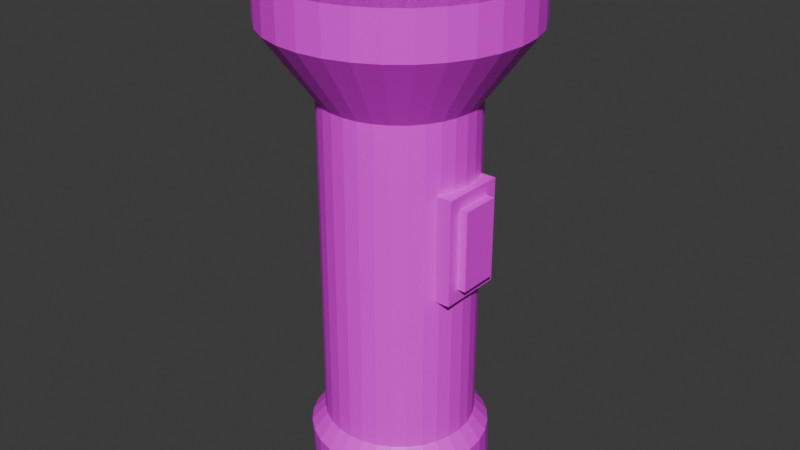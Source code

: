 # Source: Flashlight.blend  (saved by Blender 4.0.36; exported with 4.5.12 LTS)
import bpy
from mathutils import Matrix  # noqa: F401  (used for matrix-valued properties, if any)

bpy.ops.wm.read_factory_settings(use_empty=True)
scene = bpy.context.scene
scene.name = 'Scene'

# ---- collections
col_collection = bpy.data.collections.new('Collection'); scene.collection.children.link(col_collection)

# ---- images (referenced by path relative to the original .blend; pixels are not part of the script)
import os
ASSET_DIR = os.environ.get("B2B_ASSET_DIR", "")  # directory of the original .blend (textures are referenced by path, not embedded)
HERE = os.path.dirname(os.path.abspath(__file__))  # packed textures are extracted next to this script under _unpacked/

def load_image(name, relpath, width, height, colorspace="sRGB"):
    """Load a texture the original file referenced (path relative to the .blend, or extracted next to this script)."""
    p = next((c for c in (os.path.join(HERE, relpath), os.path.join(ASSET_DIR, relpath)) if relpath and os.path.exists(c)), "")
    if p:
        img = bpy.data.images.load(p, check_existing=True)
        img.name = name
    else:  # same state as the original file: an image datablock whose file is absent (Cycles renders it pink)
        img = bpy.data.images.new(name, width, height)
        img.source = "FILE"
        img.filepath = "//" + (relpath or name)
    img.colorspace_settings.name = colorspace
    return img
img_flashlight_texture = load_image('Flashlight Texture', '', 1024, 1024, 'sRGB')

# ---- materials (node trees are filled in below, after node groups)
mat_flashlight = bpy.data.materials.new('Flashlight')
mat_flashlight.use_transparent_shadow = False

# ---- material node trees
mat_flashlight.use_nodes = True; mat_flashlight.node_tree.nodes.clear()
_N = mat_flashlight.node_tree.nodes; _L = mat_flashlight.node_tree.links
n0 = _N.new('ShaderNodeBsdfPrincipled'); n0.name = 'Principled BSDF'; n0.location = (10, 300)
n1 = _N.new('ShaderNodeOutputMaterial'); n1.name = 'Material Output'; n1.location = (300, 300)
n2 = _N.new('ShaderNodeTexImage'); n2.name = 'Image Texture'; n2.location = (-280, 280)
n2.image = img_flashlight_texture
_L.new(n0.outputs[0], n1.inputs[0])
_L.new(n2.outputs[0], n0.inputs[0])
n1.is_active_output = True

# ---- world
world_world = bpy.data.worlds.new('World'); scene.world = world_world
world_world.use_nodes = True; world_world.node_tree.nodes.clear()
_N = world_world.node_tree.nodes; _L = world_world.node_tree.links
n0 = _N.new('ShaderNodeOutputWorld'); n0.name = 'World Output'; n0.location = (300, 300)
n1 = _N.new('ShaderNodeBackground'); n1.name = 'Background'; n1.location = (10, 300)
n1.inputs[0].default_value = (0.05088, 0.05088, 0.05088, 1.0)
_L.new(n1.outputs[0], n0.inputs[0])
n0.is_active_output = True
world_world.color = (0.05088, 0.05088, 0.05088)
world_world.use_sun_shadow = False
world_world.sun_shadow_jitter_overblur = 0.0

# ---- meshes
me_cylinder = bpy.data.meshes.new('Cylinder')
me_cylinder.from_pydata([(7.451e-09, 0.3272, -1.265), (7.451e-09, 0.3272, 0.173), (0.06383, 0.3209, -1.265), (0.06383, 0.3209, 0.173), (0.1252, 0.3023, -1.265), (0.1252, 0.3023, 0.173), (0.1818, 0.2721, -1.265), (0.1818, 0.2721, 0.173), (0.2314, 0.2314, -1.265), (0.2314, 0.2314, 0.173), (0.2721, 0.1818, -1.265), (0.2721, 0.1818, 0.173), (0.3023, 0.1252, -1.265), (0.3023, 0.1252, 0.173), (0.3209, 0.06383, -1.265), (0.3209, 0.06383, 0.173), (0.3272, 2.794e-09, -1.265), (0.3272, 2.794e-09, 0.173), (0.3209, -0.06383, -1.265), (0.3209, -0.06383, 0.173), (0.3023, -0.1252, -1.265), (0.3023, -0.1252, 0.173), (0.2721, -0.1818, -1.265), (0.2721, -0.1818, 0.173), (0.2314, -0.2314, -1.265), (0.2314, -0.2314, 0.173), (0.1818, -0.2721, -1.265), (0.1818, -0.2721, 0.173), (0.1252, -0.3023, -1.265), (0.1252, -0.3023, 0.173), (0.06383, -0.3209, -1.265), (0.06383, -0.3209, 0.173), (7.451e-09, -0.3272, -1.265), (7.451e-09, -0.3272, 0.173), (-0.06383, -0.3209, -1.265), (-0.06383, -0.3209, 0.173), (-0.1252, -0.3023, -1.265), (-0.1252, -0.3023, 0.173), (-0.1818, -0.2721, -1.265), (-0.1818, -0.2721, 0.173), (-0.2314, -0.2314, -1.265), (-0.2314, -0.2314, 0.173), (-0.2721, -0.1818, -1.265), (-0.2721, -0.1818, 0.173), (-0.3023, -0.1252, -1.265), (-0.3023, -0.1252, 0.173), (-0.3209, -0.06383, -1.265), (-0.3209, -0.06383, 0.173), (-0.3272, 2.794e-09, -1.265), (-0.3272, 2.794e-09, 0.173), (-0.3209, 0.06383, -1.265), (-0.3209, 0.06383, 0.173), (-0.3023, 0.1252, -1.265), (-0.3023, 0.1252, 0.173), (-0.2721, 0.1818, -1.265), (-0.2721, 0.1818, 0.173), (-0.2314, 0.2314, -1.265), (-0.2314, 0.2314, 0.173), (-0.1818, 0.2721, -1.265), (-0.1818, 0.2721, 0.173), (-0.1252, 0.3023, -1.265), (-0.1252, 0.3023, 0.173), (-0.06383, 0.3209, -1.265), (-0.06383, 0.3209, 0.173), (0.1071, 0.5383, 0.4762), (2.98e-08, 0.5488, 0.4762), (0.21, 0.507, 0.4762), (0.3049, 0.4563, 0.4762), (0.3881, 0.3881, 0.4762), (0.4563, 0.3049, 0.4762), (0.507, 0.21, 0.4762), (0.5383, 0.1071, 0.4762), (0.5488, 3.26e-09, 0.4762), (0.5383, -0.1071, 0.4762), (0.507, -0.21, 0.4762), (0.4563, -0.3049, 0.4762), (0.3881, -0.3881, 0.4762), (0.3049, -0.4563, 0.4762), (0.21, -0.507, 0.4762), (0.1071, -0.5383, 0.4762), (2.98e-08, -0.5488, 0.4762), (-0.1071, -0.5383, 0.4762), (-0.21, -0.507, 0.4762), (-0.3049, -0.4563, 0.4762), (-0.3881, -0.3881, 0.4762), (-0.4563, -0.3049, 0.4762), (-0.507, -0.21, 0.4762), (-0.5383, -0.1071, 0.4762), (-0.5488, 3.26e-09, 0.4762), (-0.5383, 0.1071, 0.4762), (-0.507, 0.21, 0.4762), (-0.4563, 0.3049, 0.4762), (-0.3881, 0.3881, 0.4762), (-0.3049, 0.4563, 0.4762), (-0.21, 0.507, 0.4762), (-0.1071, 0.5383, 0.4762), (0.1071, 0.5383, 0.7633), (3.912e-08, 0.5488, 0.7633), (0.21, 0.507, 0.7633), (0.3049, 0.4563, 0.7633), (0.3881, 0.3881, 0.7633), (0.4563, 0.3049, 0.7633), (0.507, 0.21, 0.7633), (0.5383, 0.1071, 0.7633), (0.5488, 3.26e-09, 0.7633), (0.5383, -0.1071, 0.7633), (0.507, -0.21, 0.7633), (0.4563, -0.3049, 0.7633), (0.3881, -0.3881, 0.7633), (0.3049, -0.4563, 0.7633), (0.21, -0.507, 0.7633), (0.1071, -0.5383, 0.7633), (3.912e-08, -0.5488, 0.7633), (-0.1071, -0.5383, 0.7633), (-0.21, -0.507, 0.7633), (-0.3049, -0.4563, 0.7633), (-0.3881, -0.3881, 0.7633), (-0.4563, -0.3049, 0.7633), (-0.507, -0.21, 0.7633), (-0.5383, -0.1071, 0.7633), (-0.5488, 3.26e-09, 0.7633), (-0.5383, 0.1071, 0.7633), (-0.507, 0.21, 0.7633), (-0.4563, 0.3049, 0.7633), (-0.3881, 0.3881, 0.7633), (-0.3049, 0.4563, 0.7633), (-0.21, 0.507, 0.7633), (-0.1071, 0.5383, 0.7633), (0.1071, 0.5383, 0.6663), (2.235e-08, 0.5488, 0.6663), (0.21, 0.507, 0.6663), (0.3049, 0.4563, 0.6663), (0.3881, 0.3881, 0.6663), (0.4563, 0.3049, 0.6663), (0.507, 0.21, 0.6663), (0.5383, 0.1071, 0.6663), (0.5488, 3.26e-09, 0.6663), (0.5383, -0.1071, 0.6663), (0.507, -0.21, 0.6663), (0.4563, -0.3049, 0.6663), (0.3881, -0.3881, 0.6663), (0.3049, -0.4563, 0.6663), (0.21, -0.507, 0.6663), (0.1071, -0.5383, 0.6663), (2.235e-08, -0.5488, 0.6663), (-0.1071, -0.5383, 0.6663), (-0.21, -0.507, 0.6663), (-0.3049, -0.4563, 0.6663), (-0.3881, -0.3881, 0.6663), (-0.4563, -0.3049, 0.6663), (-0.507, -0.21, 0.6663), (-0.5383, -0.1071, 0.6663), (-0.5488, 3.26e-09, 0.6663), (-0.5383, 0.1071, 0.6663), (-0.507, 0.21, 0.6663), (-0.4563, 0.3049, 0.6663), (-0.3881, 0.3881, 0.6663), (-0.3049, 0.4563, 0.6663), (-0.21, 0.507, 0.6663), (-0.1071, 0.5383, 0.6663), (-1.118e-08, 0.3891, -1.338), (0.0759, 0.3816, -1.338), (0.1489, 0.3594, -1.338), (0.2161, 0.3235, -1.338), (0.2751, 0.2751, -1.338), (0.3235, 0.2161, -1.338), (0.3594, 0.1489, -1.338), (0.3816, 0.0759, -1.338), (0.3891, 3.26e-09, -1.338), (0.3816, -0.0759, -1.338), (0.3594, -0.1489, -1.338), (0.3235, -0.2161, -1.338), (0.2751, -0.2751, -1.338), (0.2161, -0.3235, -1.338), (0.1489, -0.3594, -1.338), (0.0759, -0.3816, -1.338), (-1.118e-08, -0.3891, -1.338), (-0.0759, -0.3816, -1.338), (-0.1489, -0.3594, -1.338), (-0.2161, -0.3235, -1.338), (-0.2751, -0.2751, -1.338), (-0.3235, -0.2161, -1.338), (-0.3594, -0.1489, -1.338), (-0.3816, -0.0759, -1.338), (-0.3891, 3.26e-09, -1.338), (-0.3816, 0.0759, -1.338), (-0.3594, 0.1489, -1.338), (-0.3235, 0.2161, -1.338), (-0.2751, 0.2751, -1.338), (-0.2161, 0.3235, -1.338), (-0.1489, 0.3594, -1.338), (-0.0759, 0.3816, -1.338), (-0.003823, 0.3228, -1.549), (0.0007007, 0.3983, -1.496), (0.07661, 0.3908, -1.496), (0.05809, 0.3167, -1.549), (0.1496, 0.3687, -1.496), (0.1176, 0.2986, -1.549), (0.2168, 0.3327, -1.496), (0.1725, 0.2693, -1.549), (0.2757, 0.2843, -1.496), (0.2206, 0.2298, -1.549), (0.3241, 0.2254, -1.496), (0.26, 0.1817, -1.549), (0.36, 0.1581, -1.496), (0.2894, 0.1269, -1.549), (0.3821, 0.08516, -1.496), (0.3074, 0.06733, -1.549), (0.3896, 0.00926, -1.496), (0.3135, 0.005423, -1.549), (0.3821, -0.06664, -1.496), (0.3074, -0.05649, -1.549), (0.36, -0.1396, -1.496), (0.2894, -0.116, -1.549), (0.324, -0.2069, -1.496), (0.26, -0.1709, -1.549), (0.2757, -0.2659, -1.496), (0.2206, -0.219, -1.549), (0.2168, -0.3142, -1.496), (0.1725, -0.2584, -1.549), (0.1495, -0.3502, -1.496), (0.1176, -0.2878, -1.549), (0.07658, -0.3724, -1.496), (0.05809, -0.3058, -1.549), (0.0007007, -0.3798, -1.496), (-0.003823, -0.3119, -1.549), (-0.0752, -0.3724, -1.496), (-0.06573, -0.3058, -1.549), (-0.1482, -0.3502, -1.496), (-0.1253, -0.2878, -1.549), (-0.2155, -0.3143, -1.496), (-0.1801, -0.2584, -1.549), (-0.2745, -0.2659, -1.496), (-0.2282, -0.219, -1.549), (-0.3229, -0.2069, -1.496), (-0.2677, -0.1709, -1.549), (-0.3589, -0.1396, -1.496), (-0.297, -0.116, -1.549), (-0.3811, -0.06664, -1.496), (-0.3151, -0.05649, -1.549), (-0.3886, 0.00926, -1.496), (-0.3212, 0.005423, -1.549), (-0.3811, 0.08516, -1.496), (-0.3151, 0.06733, -1.549), (-0.3589, 0.1581, -1.496), (-0.297, 0.1269, -1.549), (-0.323, 0.2254, -1.496), (-0.2677, 0.1817, -1.549), (-0.2745, 0.2844, -1.496), (-0.2282, 0.2298, -1.549), (-0.2155, 0.3327, -1.496), (-0.1801, 0.2693, -1.549), (-0.1482, 0.3687, -1.496), (-0.1253, 0.2986, -1.549), (-0.07522, 0.3908, -1.496), (-0.06573, 0.3167, -1.549)], [], [(0, 1, 3, 2), (2, 3, 5, 4), (4, 5, 7, 6), (6, 7, 9, 8), (8, 9, 11, 10), (10, 11, 13, 12), (12, 13, 15, 14), (14, 15, 17, 16), (16, 17, 19, 18), (18, 19, 21, 20), (20, 21, 23, 22), (22, 23, 25, 24), (24, 25, 27, 26), (26, 27, 29, 28), (28, 29, 31, 30), (30, 31, 33, 32), (32, 33, 35, 34), (34, 35, 37, 36), (36, 37, 39, 38), (38, 39, 41, 40), (40, 41, 43, 42), (42, 43, 45, 44), (44, 45, 47, 46), (46, 47, 49, 48), (48, 49, 51, 50), (50, 51, 53, 52), (52, 53, 55, 54), (54, 55, 57, 56), (56, 57, 59, 58), (58, 59, 61, 60), (60, 61, 63, 62), (62, 63, 1, 0), (4, 6, 163, 162), (21, 19, 73, 74), (71, 70, 102, 103), (39, 37, 82, 83), (57, 55, 91, 92), (13, 11, 69, 70), (31, 29, 78, 79), (49, 47, 87, 88), (5, 3, 64, 66), (23, 21, 74, 75), (41, 39, 83, 84), (59, 57, 92, 93), (15, 13, 70, 71), (33, 31, 79, 80), (51, 49, 88, 89), (7, 5, 66, 67), (25, 23, 75, 76), (43, 41, 84, 85), (61, 59, 93, 94), (17, 15, 71, 72), (35, 33, 80, 81), (53, 51, 89, 90), (9, 7, 67, 68), (27, 25, 76, 77), (45, 43, 85, 86), (63, 61, 94, 95), (19, 17, 72, 73), (37, 35, 81, 82), (55, 53, 90, 91), (11, 9, 68, 69), (29, 27, 77, 78), (47, 45, 86, 87), (3, 1, 65, 64), (1, 63, 95, 65), (106, 105, 137, 138), (85, 84, 116, 117), (72, 71, 103, 104), (86, 85, 117, 118), (73, 72, 104, 105), (87, 86, 118, 119), (74, 73, 105, 106), (88, 87, 119, 120), (75, 74, 106, 107), (89, 88, 120, 121), (76, 75, 107, 108), (90, 89, 121, 122), (77, 76, 108, 109), (91, 90, 122, 123), (78, 77, 109, 110), (64, 65, 97, 96), (92, 91, 123, 124), (79, 78, 110, 111), (66, 64, 96, 98), (93, 92, 124, 125), (80, 79, 111, 112), (67, 66, 98, 99), (94, 93, 125, 126), (81, 80, 112, 113), (68, 67, 99, 100), (95, 94, 126, 127), (82, 81, 113, 114), (69, 68, 100, 101), (65, 95, 127, 97), (83, 82, 114, 115), (70, 69, 101, 102), (84, 83, 115, 116), (128, 129, 159, 158, 157, 156, 155, 154, 153, 152, 151, 150, 149, 148, 147, 146, 145, 144, 143, 142, 141, 140, 139, 138, 137, 136, 135, 134, 133, 132, 131, 130), (120, 119, 151, 152), (107, 106, 138, 139), (121, 120, 152, 153), (108, 107, 139, 140), (122, 121, 153, 154), (109, 108, 140, 141), (123, 122, 154, 155), (110, 109, 141, 142), (96, 97, 129, 128), (124, 123, 155, 156), (111, 110, 142, 143), (98, 96, 128, 130), (125, 124, 156, 157), (112, 111, 143, 144), (99, 98, 130, 131), (126, 125, 157, 158), (113, 112, 144, 145), (100, 99, 131, 132), (127, 126, 158, 159), (114, 113, 145, 146), (101, 100, 132, 133), (97, 127, 159, 129), (115, 114, 146, 147), (102, 101, 133, 134), (116, 115, 147, 148), (103, 102, 134, 135), (117, 116, 148, 149), (104, 103, 135, 136), (118, 117, 149, 150), (105, 104, 136, 137), (119, 118, 150, 151), (164, 165, 202, 200), (22, 24, 172, 171), (40, 42, 181, 180), (58, 60, 190, 189), (14, 16, 168, 167), (32, 34, 177, 176), (50, 52, 186, 185), (6, 8, 164, 163), (24, 26, 173, 172), (42, 44, 182, 181), (60, 62, 191, 190), (16, 18, 169, 168), (34, 36, 178, 177), (52, 54, 187, 186), (8, 10, 165, 164), (26, 28, 174, 173), (44, 46, 183, 182), (0, 2, 161, 160), (62, 0, 160, 191), (18, 20, 170, 169), (36, 38, 179, 178), (54, 56, 188, 187), (10, 12, 166, 165), (28, 30, 175, 174), (46, 48, 184, 183), (2, 4, 162, 161), (20, 22, 171, 170), (38, 40, 180, 179), (56, 58, 189, 188), (12, 14, 167, 166), (30, 32, 176, 175), (48, 50, 185, 184), (191, 160, 193, 254), (178, 179, 230, 228), (165, 166, 204, 202), (161, 162, 196, 194), (179, 180, 232, 230), (166, 167, 206, 204), (180, 181, 234, 232), (167, 168, 208, 206), (181, 182, 236, 234), (168, 169, 210, 208), (182, 183, 238, 236), (169, 170, 212, 210), (183, 184, 240, 238), (170, 171, 214, 212), (184, 185, 242, 240), (171, 172, 216, 214), (185, 186, 244, 242), (172, 173, 218, 216), (186, 187, 246, 244), (173, 174, 220, 218), (187, 188, 248, 246), (174, 175, 222, 220), (192, 195, 197, 199, 201, 203, 205, 207, 209, 211, 213, 215, 217, 219, 221, 223, 225, 227, 229, 231, 233, 235, 237, 239, 241, 243, 245, 247, 249, 251, 253, 255), (188, 189, 250, 248), (175, 176, 224, 222), (162, 163, 198, 196), (189, 190, 252, 250), (176, 177, 226, 224), (163, 164, 200, 198), (190, 191, 254, 252), (177, 178, 228, 226), (193, 194, 195, 192), (194, 196, 197, 195), (196, 198, 199, 197), (198, 200, 201, 199), (200, 202, 203, 201), (202, 204, 205, 203), (204, 206, 207, 205), (206, 208, 209, 207), (208, 210, 211, 209), (210, 212, 213, 211), (212, 214, 215, 213), (214, 216, 217, 215), (216, 218, 219, 217), (218, 220, 221, 219), (220, 222, 223, 221), (222, 224, 225, 223), (224, 226, 227, 225), (226, 228, 229, 227), (228, 230, 231, 229), (230, 232, 233, 231), (232, 234, 235, 233), (234, 236, 237, 235), (236, 238, 239, 237), (238, 240, 241, 239), (240, 242, 243, 241), (242, 244, 245, 243), (244, 246, 247, 245), (246, 248, 249, 247), (248, 250, 251, 249), (250, 252, 253, 251), (252, 254, 255, 253), (254, 193, 192, 255), (160, 161, 194, 193)])
_uv = me_cylinder.uv_layers.new(name='UVMap')
_uv.uv.foreach_set('vector', [0.8674, 0.654, 0.8674, 0.4347, 0.8755, 0.4346, 0.8755, 0.6539, 0.8755, 0.6539, 0.8755, 0.4346, 0.8824, 0.4345, 0.8824, 0.6538, 0.9149, 0.2194, 0.9149, 5.299e-05, 0.923, 9.465e-05, 0.923, 0.2194, 0.923, 0.2194, 0.923, 9.465e-05, 0.932, 0.0001234, 0.932, 0.2194, 0.932, 0.2194, 0.932, 0.0001234, 0.9416, 0.000138, 0.9416, 0.2195, 0.9416, 0.2195, 0.9416, 0.000138, 0.9514, 0.000138, 0.9514, 0.2195, 0.9514, 0.2195, 0.9514, 0.000138, 0.961, 0.0001234, 0.961, 0.2194, 0.961, 0.2194, 0.961, 0.0001234, 0.97, 9.468e-05, 0.97, 0.2194, 0.97, 0.2194, 0.97, 9.468e-05, 0.9782, 5.303e-05, 0.9782, 0.2194, 0.9782, 0.2194, 0.9782, 5.303e-05, 0.9851, 6.816e-09, 0.9851, 0.2193, 0.742, 0.6541, 0.742, 0.4348, 0.7489, 0.4347, 0.7489, 0.654, 0.7489, 0.654, 0.7489, 0.4347, 0.7571, 0.4346, 0.7571, 0.6539, 0.7571, 0.6539, 0.7571, 0.4346, 0.7661, 0.4346, 0.7661, 0.6539, 0.7661, 0.6539, 0.7661, 0.4346, 0.7757, 0.4345, 0.7757, 0.6538, 0.7757, 0.6538, 0.7757, 0.4345, 0.7855, 0.4345, 0.7855, 0.6538, 0.7855, 0.6538, 0.7855, 0.4345, 0.7951, 0.4346, 0.7951, 0.6539, 0.7951, 0.6539, 0.7951, 0.4346, 0.8041, 0.4346, 0.8041, 0.6539, 0.8041, 0.6539, 0.8041, 0.4346, 0.8122, 0.4347, 0.8122, 0.654, 0.7661, 0.2265, 0.7661, 0.007172, 0.773, 0.007137, 0.773, 0.2265, 0.773, 0.2265, 0.773, 0.007137, 0.7811, 0.00711, 0.7811, 0.2264, 0.7811, 0.2264, 0.7811, 0.00711, 0.7901, 0.007091, 0.7901, 0.2264, 0.7901, 0.2264, 0.7901, 0.007091, 0.7997, 0.007081, 0.7997, 0.2264, 0.7997, 0.2264, 0.7997, 0.007081, 0.8095, 0.007081, 0.8095, 0.2264, 0.8095, 0.2264, 0.8095, 0.007081, 0.8191, 0.007091, 0.8191, 0.2264, 0.8191, 0.2264, 0.8191, 0.007091, 0.8281, 0.00711, 0.8281, 0.2264, 0.8281, 0.2264, 0.8281, 0.00711, 0.8363, 0.007137, 0.8363, 0.2265, 0.8122, 0.6539, 0.8122, 0.4346, 0.8204, 0.4347, 0.8204, 0.654, 0.8204, 0.654, 0.8204, 0.4347, 0.8294, 0.4347, 0.8294, 0.654, 0.8294, 0.654, 0.8294, 0.4347, 0.839, 0.4347, 0.839, 0.6541, 0.839, 0.6541, 0.839, 0.4347, 0.8488, 0.4347, 0.8488, 0.6541, 0.8488, 0.6541, 0.8488, 0.4347, 0.8584, 0.4347, 0.8584, 0.654, 0.8584, 0.654, 0.8584, 0.4347, 0.8674, 0.4347, 0.8674, 0.654, 0.2534, 0.8885, 0.2515, 0.8789, 0.2605, 0.8762, 0.2628, 0.8876, 0.3033, 0.7921, 0.2935, 0.7931, 0.2869, 0.76, 0.3033, 0.7584, 0.9588, 0.4793, 0.9588, 0.4954, 0.9151, 0.4954, 0.9151, 0.4793, 0.2218, 0.8672, 0.212, 0.8672, 0.2087, 0.8335, 0.2251, 0.8335, 0.4431, 0.9526, 0.443, 0.9616, 0.3971, 0.9776, 0.3972, 0.9624, 0.5151, 0.9428, 0.5151, 0.933, 0.5611, 0.9297, 0.5611, 0.9461, 0.7803, 0.7609, 0.7803, 0.7511, 0.827, 0.7478, 0.827, 0.7642, 0.7656, 0.9519, 0.7656, 0.9423, 0.812, 0.9456, 0.812, 0.9617, 0.1956, 0.8335, 0.2054, 0.8335, 0.2087, 0.8672, 0.1923, 0.8672, 0.313, 0.7931, 0.3033, 0.7921, 0.3033, 0.7584, 0.3196, 0.76, 0.7656, 0.9139, 0.7655, 0.9057, 0.8119, 0.8843, 0.812, 0.8979, 0.4431, 0.943, 0.4431, 0.9526, 0.3972, 0.9624, 0.3973, 0.9463, 0.5151, 0.9524, 0.5151, 0.9428, 0.5611, 0.9461, 0.5611, 0.9622, 0.7803, 0.7705, 0.7803, 0.7609, 0.827, 0.7642, 0.827, 0.7803, 0.7656, 0.9609, 0.7656, 0.9519, 0.812, 0.9617, 0.812, 0.9768, 0.5151, 0.9144, 0.5152, 0.9062, 0.5612, 0.8848, 0.5612, 0.8984, 0.7803, 0.7325, 0.7802, 0.7244, 0.8268, 0.7029, 0.8269, 0.7166, 0.7656, 0.9229, 0.7656, 0.9139, 0.812, 0.8979, 0.812, 0.9131, 0.4431, 0.9332, 0.4431, 0.943, 0.3973, 0.9463, 0.3973, 0.9299, 0.5151, 0.9614, 0.5151, 0.9524, 0.5611, 0.9622, 0.5612, 0.9773, 0.7803, 0.7795, 0.7803, 0.7705, 0.827, 0.7803, 0.8269, 0.7955, 0.7655, 0.969, 0.7656, 0.9609, 0.812, 0.9768, 0.8119, 0.9905, 0.5151, 0.9234, 0.5151, 0.9144, 0.5612, 0.8984, 0.5611, 0.9136, 0.7803, 0.7415, 0.7803, 0.7325, 0.8269, 0.7166, 0.827, 0.7317, 0.7656, 0.9325, 0.7656, 0.9229, 0.812, 0.9131, 0.812, 0.9292, 0.4431, 0.9236, 0.4431, 0.9332, 0.3973, 0.9299, 0.3972, 0.9138, 0.5152, 0.9695, 0.5151, 0.9614, 0.5612, 0.9773, 0.5612, 0.991, 0.7802, 0.7877, 0.7803, 0.7795, 0.8269, 0.7955, 0.8268, 0.8091, 0.443, 0.9616, 0.4429, 0.9698, 0.397, 0.9912, 0.3971, 0.9776, 0.5151, 0.933, 0.5151, 0.9234, 0.5611, 0.9136, 0.5611, 0.9297, 0.7803, 0.7511, 0.7803, 0.7415, 0.827, 0.7317, 0.827, 0.7478, 0.7656, 0.9423, 0.7656, 0.9325, 0.812, 0.9292, 0.812, 0.9456, 0.4429, 0.9065, 0.443, 0.9146, 0.3971, 0.8987, 0.397, 0.885, 0.443, 0.9146, 0.4431, 0.9236, 0.3972, 0.9138, 0.3971, 0.8987, 0.8421, 0.8207, 0.8422, 0.8071, 0.857, 0.8071, 0.8569, 0.8207, 0.9607, 0.9061, 0.9607, 0.9213, 0.9169, 0.9213, 0.9169, 0.9061, 0.9588, 0.4641, 0.9588, 0.4793, 0.9151, 0.4793, 0.915, 0.4641, 0.9606, 0.8901, 0.9607, 0.9061, 0.9169, 0.9061, 0.9169, 0.89, 0.9587, 0.4505, 0.9588, 0.4641, 0.915, 0.4641, 0.915, 0.4505, 0.9607, 0.8736, 0.9606, 0.8901, 0.9169, 0.89, 0.9169, 0.8736, 0.9587, 0.4389, 0.9587, 0.4505, 0.915, 0.4505, 0.9149, 0.4389, 0.9607, 0.8576, 0.9607, 0.8736, 0.9169, 0.8736, 0.9169, 0.8575, 0.5054, 0.8498, 0.5055, 0.8614, 0.4617, 0.8613, 0.4616, 0.8497, 0.9607, 0.8424, 0.9607, 0.8576, 0.9169, 0.8575, 0.9169, 0.8424, 0.5053, 0.8361, 0.5054, 0.8498, 0.4616, 0.8497, 0.4615, 0.8361, 0.9608, 0.8288, 0.9607, 0.8424, 0.9169, 0.8424, 0.917, 0.8287, 0.5052, 0.821, 0.5053, 0.8361, 0.4615, 0.8361, 0.4614, 0.8209, 0.9167, 0.9329, 0.9166, 0.9466, 0.8728, 0.9465, 0.8729, 0.9329, 0.5052, 0.8049, 0.5052, 0.821, 0.4614, 0.8209, 0.4614, 0.8048, 0.9167, 0.8404, 0.9168, 0.854, 0.873, 0.854, 0.8729, 0.8403, 0.9168, 0.9178, 0.9167, 0.9329, 0.8729, 0.9329, 0.873, 0.9177, 0.5052, 0.7885, 0.5052, 0.8049, 0.4614, 0.8048, 0.4614, 0.7884, 0.9166, 0.8288, 0.9167, 0.8404, 0.8729, 0.8403, 0.8728, 0.8287, 0.9169, 0.9017, 0.9168, 0.9178, 0.873, 0.9177, 0.8731, 0.9016, 0.5053, 0.7724, 0.5052, 0.7885, 0.4614, 0.7884, 0.4615, 0.7723, 0.9587, 0.543, 0.9587, 0.5567, 0.9149, 0.5566, 0.915, 0.543, 0.9169, 0.8853, 0.9169, 0.9017, 0.8731, 0.9016, 0.8731, 0.8852, 0.5054, 0.7572, 0.5053, 0.7724, 0.4615, 0.7723, 0.4616, 0.7572, 0.9588, 0.5279, 0.9587, 0.543, 0.915, 0.543, 0.915, 0.5279, 0.9169, 0.8692, 0.9169, 0.8853, 0.8731, 0.8852, 0.8731, 0.8691, 0.5055, 0.7436, 0.5054, 0.7572, 0.4616, 0.7572, 0.4617, 0.7435, 0.9588, 0.5118, 0.9588, 0.5279, 0.915, 0.5279, 0.9151, 0.5118, 0.9168, 0.854, 0.9169, 0.8692, 0.8731, 0.8691, 0.873, 0.854, 0.9607, 0.9349, 0.9608, 0.9465, 0.917, 0.9465, 0.9169, 0.9349, 0.9588, 0.4954, 0.9588, 0.5118, 0.9151, 0.5118, 0.9151, 0.4954, 0.9607, 0.9213, 0.9607, 0.9349, 0.9169, 0.9349, 0.9169, 0.9213, 0.5667, 0.6994, 0.5604, 0.6842, 0.5572, 0.6681, 0.5572, 0.6517, 0.5604, 0.6356, 0.5667, 0.6205, 0.5758, 0.6068, 0.5874, 0.5952, 0.601, 0.5861, 0.6162, 0.5798, 0.6323, 0.5766, 0.6487, 0.5766, 0.6648, 0.5798, 0.6799, 0.5861, 0.6936, 0.5952, 0.7052, 0.6068, 0.7143, 0.6205, 0.7206, 0.6356, 0.7238, 0.6517, 0.7238, 0.6681, 0.7206, 0.6842, 0.7143, 0.6994, 0.7052, 0.713, 0.6936, 0.7246, 0.6799, 0.7337, 0.6648, 0.74, 0.6487, 0.7432, 0.6323, 0.7432, 0.6162, 0.74, 0.601, 0.7337, 0.5874, 0.7246, 0.5758, 0.713, 0.9759, 0.9213, 0.9759, 0.9061, 0.9907, 0.9061, 0.9907, 0.9213, 0.8272, 0.7166, 0.8273, 0.7029, 0.8421, 0.703, 0.842, 0.7166, 0.976, 0.9349, 0.9759, 0.9213, 0.9907, 0.9213, 0.9908, 0.9349, 0.8271, 0.7317, 0.8272, 0.7166, 0.842, 0.7166, 0.8419, 0.7318, 0.9761, 0.9465, 0.976, 0.9349, 0.9908, 0.9349, 0.9909, 0.9465, 0.8271, 0.7478, 0.8271, 0.7317, 0.8419, 0.7318, 0.8418, 0.7478, 0.9609, 0.8403, 0.9608, 0.8287, 0.9756, 0.8288, 0.9757, 0.8404, 0.827, 0.7642, 0.8271, 0.7478, 0.8418, 0.7478, 0.8418, 0.7642, 0.9609, 0.9329, 0.961, 0.9177, 0.9758, 0.9177, 0.9757, 0.9329, 0.961, 0.854, 0.9609, 0.8403, 0.9757, 0.8404, 0.9758, 0.854, 0.8271, 0.7803, 0.827, 0.7642, 0.8418, 0.7642, 0.8418, 0.7803, 0.9608, 0.9465, 0.9609, 0.9329, 0.9757, 0.9329, 0.9756, 0.9465, 0.9611, 0.8691, 0.961, 0.854, 0.9758, 0.854, 0.9759, 0.8692, 0.8271, 0.7955, 0.8271, 0.7803, 0.8418, 0.7803, 0.8419, 0.7955, 0.8422, 0.7145, 0.8421, 0.7029, 0.8569, 0.7029, 0.857, 0.7145, 0.9611, 0.8852, 0.9611, 0.8691, 0.9759, 0.8692, 0.9759, 0.8852, 0.8272, 0.8091, 0.8271, 0.7955, 0.8419, 0.7955, 0.842, 0.8091, 0.8422, 0.7282, 0.8422, 0.7145, 0.857, 0.7145, 0.857, 0.7282, 0.9611, 0.9016, 0.9611, 0.8852, 0.9759, 0.8852, 0.9759, 0.9017, 0.8273, 0.8207, 0.8272, 0.8091, 0.842, 0.8091, 0.8421, 0.8207, 0.8423, 0.7433, 0.8422, 0.7282, 0.857, 0.7282, 0.857, 0.7433, 0.961, 0.9177, 0.9611, 0.9016, 0.9759, 0.9017, 0.9758, 0.9177, 0.976, 0.8424, 0.9761, 0.8287, 0.9909, 0.8287, 0.9908, 0.8424, 0.8423, 0.7594, 0.8423, 0.7433, 0.857, 0.7433, 0.8571, 0.7594, 0.9759, 0.8575, 0.976, 0.8424, 0.9908, 0.8424, 0.9907, 0.8575, 0.8423, 0.7758, 0.8423, 0.7594, 0.8571, 0.7594, 0.857, 0.7758, 0.9759, 0.8736, 0.9759, 0.8575, 0.9907, 0.8575, 0.9907, 0.8736, 0.8422, 0.7919, 0.8423, 0.7758, 0.857, 0.7758, 0.857, 0.7919, 0.9759, 0.89, 0.9759, 0.8736, 0.9907, 0.8736, 0.9907, 0.89, 0.8422, 0.8071, 0.8422, 0.7919, 0.857, 0.7919, 0.857, 0.8071, 0.9759, 0.9061, 0.9759, 0.89, 0.9907, 0.89, 0.9907, 0.9061, 0.5026, 0.9066, 0.5026, 0.918, 0.4784, 0.9168, 0.4785, 0.9054, 0.955, 0.6533, 0.9522, 0.644, 0.9609, 0.6403, 0.9643, 0.6515, 0.0793, 0.9314, 0.07933, 0.9404, 0.06838, 0.9377, 0.06835, 0.9269, 0.9349, 0.3433, 0.9349, 0.3336, 0.946, 0.3326, 0.946, 0.3443, 0.5137, 0.9383, 0.5137, 0.9474, 0.5026, 0.9518, 0.5026, 0.9411, 0.4431, 0.9164, 0.4432, 0.9074, 0.4541, 0.9029, 0.454, 0.9137, 0.2845, 0.878, 0.2835, 0.8877, 0.2741, 0.8877, 0.2752, 0.8762, 0.5137, 0.9003, 0.5137, 0.9094, 0.5026, 0.9066, 0.5026, 0.8959, 0.4431, 0.9544, 0.4431, 0.9454, 0.454, 0.9481, 0.454, 0.9589, 0.07933, 0.9404, 0.07935, 0.95, 0.0684, 0.9491, 0.06838, 0.9377, 0.9349, 0.3336, 0.9349, 0.324, 0.946, 0.3212, 0.946, 0.3326, 0.9522, 0.6821, 0.955, 0.6728, 0.9643, 0.6746, 0.9609, 0.6858, 0.2741, 0.8789, 0.2722, 0.8885, 0.2628, 0.8876, 0.2651, 0.8762, 0.2835, 0.8877, 0.2845, 0.8975, 0.2752, 0.8993, 0.2741, 0.8877, 0.5137, 0.9094, 0.5137, 0.919, 0.5026, 0.918, 0.5026, 0.9066, 0.4431, 0.9454, 0.4431, 0.9358, 0.4539, 0.9367, 0.454, 0.9481, 0.07935, 0.95, 0.07936, 0.9598, 0.06841, 0.9607, 0.0684, 0.9491, 0.2515, 0.9079, 0.2534, 0.8983, 0.2628, 0.8992, 0.2605, 0.9106, 0.9349, 0.324, 0.9349, 0.3149, 0.9459, 0.3105, 0.946, 0.3212, 0.955, 0.6728, 0.956, 0.6631, 0.9654, 0.6631, 0.9643, 0.6746, 0.2722, 0.8885, 0.2722, 0.8983, 0.2628, 0.8992, 0.2628, 0.8876, 0.9349, 0.362, 0.9349, 0.3529, 0.946, 0.3557, 0.9459, 0.3664, 0.5137, 0.919, 0.5137, 0.9288, 0.5026, 0.9297, 0.5026, 0.918, 0.4431, 0.9358, 0.4431, 0.926, 0.454, 0.9251, 0.4539, 0.9367, 0.07936, 0.9598, 0.07936, 0.9694, 0.06841, 0.9721, 0.06841, 0.9607, 0.2534, 0.8983, 0.2534, 0.8885, 0.2628, 0.8876, 0.2628, 0.8992, 0.956, 0.6631, 0.955, 0.6533, 0.9643, 0.6515, 0.9654, 0.6631, 0.2722, 0.8983, 0.2741, 0.9079, 0.2651, 0.9106, 0.2628, 0.8992, 0.9349, 0.3529, 0.9349, 0.3433, 0.946, 0.3443, 0.946, 0.3557, 0.5137, 0.9288, 0.5137, 0.9383, 0.5026, 0.9411, 0.5026, 0.9297, 0.4431, 0.926, 0.4431, 0.9164, 0.454, 0.9137, 0.454, 0.9251, 0.07936, 0.9694, 0.07935, 0.9784, 0.0684, 0.9828, 0.06841, 0.9721, 0.946, 0.3212, 0.9459, 0.3105, 0.9701, 0.3097, 0.9701, 0.3205, 0.4542, 0.8933, 0.4543, 0.885, 0.4784, 0.8856, 0.4783, 0.8938, 0.5026, 0.918, 0.5026, 0.9297, 0.4784, 0.9285, 0.4784, 0.9168, 0.9459, 0.3008, 0.9458, 0.2926, 0.9699, 0.2918, 0.97, 0.3001, 0.05203, 0.5894, 0.05207, 0.5991, 0.02793, 0.6004, 0.0279, 0.5907, 0.5026, 0.9297, 0.5026, 0.9411, 0.4784, 0.9399, 0.4784, 0.9285, 0.05207, 0.5991, 0.0521, 0.6098, 0.02794, 0.6111, 0.02793, 0.6004, 0.5026, 0.9411, 0.5026, 0.9518, 0.4784, 0.9506, 0.4784, 0.9399, 0.0521, 0.6098, 0.05212, 0.6212, 0.02795, 0.6225, 0.02794, 0.6111, 0.5026, 0.9518, 0.5027, 0.9615, 0.4785, 0.9603, 0.4784, 0.9506, 0.05212, 0.6212, 0.05214, 0.6328, 0.02795, 0.6342, 0.02795, 0.6225, 0.5027, 0.9615, 0.5028, 0.9697, 0.4786, 0.9685, 0.4785, 0.9603, 0.05214, 0.6328, 0.05213, 0.6442, 0.02794, 0.6456, 0.02795, 0.6342, 0.4542, 0.9768, 0.4541, 0.9685, 0.4783, 0.969, 0.4784, 0.9773, 0.05213, 0.6442, 0.05212, 0.655, 0.02792, 0.6563, 0.02794, 0.6456, 0.4541, 0.9685, 0.454, 0.9589, 0.4782, 0.9594, 0.4783, 0.969, 0.05212, 0.655, 0.0521, 0.6646, 0.0279, 0.666, 0.02792, 0.6563, 0.454, 0.9589, 0.454, 0.9481, 0.4781, 0.9486, 0.4782, 0.9594, 0.9459, 0.3761, 0.9459, 0.3664, 0.9701, 0.3657, 0.9701, 0.3754, 0.454, 0.9481, 0.4539, 0.9367, 0.4781, 0.9372, 0.4781, 0.9486, 0.9459, 0.3664, 0.946, 0.3557, 0.9702, 0.3549, 0.9701, 0.3657, 0.4539, 0.9367, 0.454, 0.9251, 0.4781, 0.9256, 0.4781, 0.9372, 0.6749, 0.8532, 0.667, 0.8479, 0.6603, 0.8412, 0.655, 0.8333, 0.6514, 0.8245, 0.6495, 0.8152, 0.6495, 0.8057, 0.6514, 0.7964, 0.655, 0.7877, 0.6603, 0.7798, 0.667, 0.7731, 0.6749, 0.7678, 0.6836, 0.7642, 0.6929, 0.7623, 0.7024, 0.7623, 0.7117, 0.7642, 0.7205, 0.7678, 0.7284, 0.7731, 0.7351, 0.7798, 0.7404, 0.7877, 0.744, 0.7964, 0.7458, 0.8057, 0.7458, 0.8152, 0.744, 0.8245, 0.7404, 0.8333, 0.7351, 0.8412, 0.7284, 0.8479, 0.7205, 0.8532, 0.7117, 0.8568, 0.7024, 0.8586, 0.6929, 0.8586, 0.6836, 0.8568, 0.946, 0.3557, 0.946, 0.3443, 0.9702, 0.3435, 0.9702, 0.3549, 0.454, 0.9251, 0.454, 0.9137, 0.4781, 0.9142, 0.4781, 0.9256, 0.5027, 0.8862, 0.5026, 0.8959, 0.4785, 0.8947, 0.4786, 0.885, 0.946, 0.3443, 0.946, 0.3326, 0.9702, 0.3319, 0.9702, 0.3435, 0.454, 0.9137, 0.4541, 0.9029, 0.4782, 0.9035, 0.4781, 0.9142, 0.5026, 0.8959, 0.5026, 0.9066, 0.4785, 0.9054, 0.4785, 0.8947, 0.946, 0.3326, 0.946, 0.3212, 0.9701, 0.3205, 0.9702, 0.3319, 0.4541, 0.9029, 0.4542, 0.8933, 0.4783, 0.8938, 0.4782, 0.9035, 0.5875, 0.9333, 0.5875, 0.9217, 0.599, 0.9234, 0.599, 0.9329, 0.5875, 0.9217, 0.5897, 0.9103, 0.6008, 0.9141, 0.599, 0.9234, 0.5897, 0.9103, 0.5942, 0.8996, 0.6045, 0.9053, 0.6008, 0.9141, 0.5942, 0.8996, 0.6006, 0.8899, 0.6097, 0.8975, 0.6045, 0.9053, 0.6006, 0.8899, 0.6089, 0.8817, 0.6164, 0.8908, 0.6097, 0.8975, 0.6089, 0.8817, 0.6185, 0.8752, 0.6243, 0.8855, 0.6164, 0.8908, 0.6185, 0.8752, 0.6293, 0.8708, 0.6331, 0.8819, 0.6243, 0.8855, 0.6293, 0.8708, 0.6407, 0.8685, 0.6424, 0.88, 0.6331, 0.8819, 0.6407, 0.8685, 0.6523, 0.8685, 0.6519, 0.88, 0.6424, 0.88, 0.6523, 0.8685, 0.6637, 0.8708, 0.6612, 0.8819, 0.6519, 0.88, 0.6637, 0.8708, 0.6745, 0.8752, 0.67, 0.8855, 0.6612, 0.8819, 0.6745, 0.8752, 0.6841, 0.8817, 0.6778, 0.8908, 0.67, 0.8855, 0.6841, 0.8817, 0.6924, 0.8899, 0.6845, 0.8975, 0.6778, 0.8908, 0.6924, 0.8899, 0.6988, 0.8996, 0.6898, 0.9053, 0.6845, 0.8975, 0.6988, 0.8996, 0.7033, 0.9103, 0.6934, 0.9141, 0.6898, 0.9053, 0.7033, 0.9103, 0.7055, 0.9217, 0.6953, 0.9234, 0.6934, 0.9141, 0.7055, 0.9217, 0.7055, 0.9333, 0.6953, 0.9329, 0.6953, 0.9234, 0.7055, 0.9333, 0.7033, 0.9448, 0.6934, 0.9422, 0.6953, 0.9329, 0.7033, 0.9448, 0.6988, 0.9555, 0.6898, 0.951, 0.6934, 0.9422, 0.6988, 0.9555, 0.6924, 0.9652, 0.6845, 0.9589, 0.6898, 0.951, 0.6924, 0.9652, 0.6841, 0.9734, 0.6778, 0.9656, 0.6845, 0.9589, 0.6841, 0.9734, 0.6745, 0.9799, 0.67, 0.9708, 0.6778, 0.9656, 0.6745, 0.9799, 0.6637, 0.9843, 0.6612, 0.9745, 0.67, 0.9708, 0.6637, 0.9843, 0.6523, 0.9866, 0.6519, 0.9763, 0.6612, 0.9745, 0.6523, 0.9866, 0.6407, 0.9866, 0.6424, 0.9763, 0.6519, 0.9763, 0.6407, 0.9866, 0.6293, 0.9843, 0.6331, 0.9745, 0.6424, 0.9763, 0.6293, 0.9843, 0.6185, 0.9799, 0.6243, 0.9708, 0.6331, 0.9745, 0.6185, 0.9799, 0.6089, 0.9734, 0.6164, 0.9656, 0.6243, 0.9708, 0.6089, 0.9734, 0.6006, 0.9652, 0.6097, 0.9589, 0.6164, 0.9656, 0.6006, 0.9652, 0.5942, 0.9555, 0.6045, 0.951, 0.6097, 0.9589, 0.5942, 0.9555, 0.5897, 0.9448, 0.6008, 0.9422, 0.6045, 0.951, 0.5897, 0.9448, 0.5875, 0.9333, 0.599, 0.9329, 0.6008, 0.9422, 0.9459, 0.3105, 0.9459, 0.3008, 0.97, 0.3001, 0.9701, 0.3097])
me_cylinder.materials.append(mat_flashlight)
me_cylinder.update()
me_cube_001 = bpy.data.meshes.new('Cube.001')
me_cube_001.from_pydata([(0.05908, -0.08999, -0.2007), (0.05908, -0.08999, 0.08999), (0.05908, 0.08999, -0.2007), (0.05908, 0.08999, 0.08999), (0.2391, -0.08999, -0.2007), (0.2391, -0.08999, 0.08999), (0.2391, 0.08999, -0.2007), (0.2391, 0.08999, 0.08999)], [], [(2, 3, 7, 6), (6, 7, 5, 4), (4, 5, 1, 0), (2, 6, 4, 0), (7, 3, 1, 5)])
_uv = me_cube_001.uv_layers.new(name='UVMap')
_uv.uv.foreach_set('vector', [0.1025, 0.755, 0.1025, 0.7107, 0.1299, 0.7107, 0.1299, 0.755, 0.2009, 0.7555, 0.2009, 0.7112, 0.2283, 0.7112, 0.2283, 0.7555, 0.1502, 0.7516, 0.1502, 0.7073, 0.1776, 0.7073, 0.1776, 0.7516, 0.1223, 0.7661, 0.1223, 0.7935, 0.09481, 0.7935, 0.09481, 0.7661, 0.1497, 0.7661, 0.1497, 0.7935, 0.1223, 0.7935, 0.1223, 0.7661])
me_cube_001.materials.append(mat_flashlight)
me_cube_001.update()
me_cube_002 = bpy.data.meshes.new('Cube.002')
me_cube_002.from_pydata([(-3.687, -1.0, -2.995), (-3.687, -1.0, 1.0), (-3.687, 1.0, -2.995), (-3.687, 1.0, 1.0), (-1.687, -1.0, -2.995), (-1.687, -1.0, 1.0), (-1.687, 1.0, -2.995), (-1.687, 1.0, 1.0)], [], [(2, 3, 7, 6), (6, 7, 5, 4), (4, 5, 1, 0), (2, 6, 4, 0), (7, 3, 1, 5)])
_uv = me_cube_002.uv_layers.new(name='UVMap')
_uv.uv.foreach_set('vector', [0.05518, 0.3177, 0.05518, 0.06272, 0.1828, 0.06272, 0.1828, 0.3177, 0.1828, 0.3177, 0.1828, 0.06272, 0.3104, 0.06272, 0.3104, 0.3177, 0.3104, 0.3177, 0.3104, 0.06272, 0.438, 0.06272, 0.438, 0.3177, 0.1828, 0.3177, 0.1828, 0.4453, 0.05518, 0.4453, 0.05518, 0.3177, 0.3104, 0.3177, 0.3104, 0.4453, 0.1828, 0.4453, 0.1828, 0.3177])
me_cube_002.materials.append(mat_flashlight)
me_cube_002.update()

# ---- objects
ob_cylinder = bpy.data.objects.new('Cylinder', me_cylinder)
ob_cube = bpy.data.objects.new('Cube', me_cube_001)
ob_cube_001 = bpy.data.objects.new('Cube.001', me_cube_002)

# ---- transforms, parenting, visibility, modifiers, constraints
ob_cylinder.location = (0.0, 0.0, 0.0)
ob_cylinder.scale = (0.6398, 0.6398, 0.6398)
ob_cube.location = (0.1261, 0.0, -0.1685)
ob_cube.scale = (0.4418, 1.0, 1.0)
ob_cube_001.location = (0.3485, 0.0, -0.1685)
ob_cube_001.scale = (0.05515, 0.05515, 0.05515)

# ---- collection membership
col_collection.objects.link(ob_cylinder)
col_collection.objects.link(ob_cube)
col_collection.objects.link(ob_cube_001)

# ---- scene / render settings (as saved in the file)
scene.frame_start = 1; scene.frame_end = 250; scene.frame_set(1)
scene.render.engine = 'BLENDER_EEVEE_NEXT'
scene.cycles.sampling_pattern = 'TABULATED_SOBOL'
bpy.context.view_layer.update()

# ---- added for rendering (the .blend has no active camera and no usable light): camera, sun
cam_auto = bpy.data.cameras.new('AutoCamera')
cam_auto.lens = 50.0
cam_auto.sensor_width = 36.0
cam_auto.clip_end = 1000.0
ob_auto_camera = bpy.data.objects.new('AutoCamera', cam_auto)
scene.collection.objects.link(ob_auto_camera)
ob_auto_camera.location = (1.64851, -1.97821, 1.06753)
ob_auto_camera.rotation_euler = (1.09748, -7.21219e-08, 0.694738)
scene.camera = ob_auto_camera
light_auto_sun = bpy.data.lights.new('AutoSun', 'SUN')
light_auto_sun.energy = 3.0
light_auto_sun.angle = 0.0523599
ob_auto_sun = bpy.data.objects.new('AutoSun', light_auto_sun)
scene.collection.objects.link(ob_auto_sun)
ob_auto_sun.rotation_euler = (0.872665, 0.174533, 0.523599)
bpy.context.view_layer.update()
